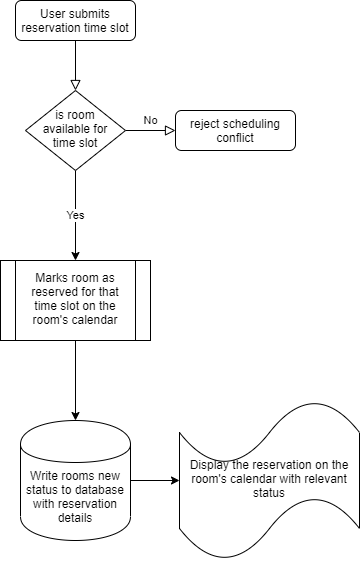

The diagram above was exported from draw.io. Its source (the exported page's mxGraphModel, read from the mxfile embedded in the PNG):
<mxGraphModel dx="702" dy="629" grid="1" gridSize="10" guides="1" tooltips="1" connect="1" arrows="1" fold="1" page="1" pageScale="1" pageWidth="827" pageHeight="1169" math="0" shadow="0">
  <root>
    <mxCell id="WIyWlLk6GJQsqaUBKTNV-0" />
    <mxCell id="WIyWlLk6GJQsqaUBKTNV-1" parent="WIyWlLk6GJQsqaUBKTNV-0" />
    <mxCell id="WIyWlLk6GJQsqaUBKTNV-2" value="" style="rounded=0;html=1;jettySize=auto;orthogonalLoop=1;fontSize=11;endArrow=block;endFill=0;endSize=8;strokeWidth=1;shadow=0;labelBackgroundColor=none;edgeStyle=orthogonalEdgeStyle;" parent="WIyWlLk6GJQsqaUBKTNV-1" source="WIyWlLk6GJQsqaUBKTNV-3" target="WIyWlLk6GJQsqaUBKTNV-6" edge="1">
      <mxGeometry relative="1" as="geometry" />
    </mxCell>
    <mxCell id="WIyWlLk6GJQsqaUBKTNV-3" value="User submits reservation time slot" style="rounded=1;whiteSpace=wrap;html=1;fontSize=12;glass=0;strokeWidth=1;shadow=0;" parent="WIyWlLk6GJQsqaUBKTNV-1" vertex="1">
      <mxGeometry x="160" y="80" width="120" height="40" as="geometry" />
    </mxCell>
    <mxCell id="WIyWlLk6GJQsqaUBKTNV-5" value="No" style="edgeStyle=orthogonalEdgeStyle;rounded=0;html=1;jettySize=auto;orthogonalLoop=1;fontSize=11;endArrow=block;endFill=0;endSize=8;strokeWidth=1;shadow=0;labelBackgroundColor=none;" parent="WIyWlLk6GJQsqaUBKTNV-1" source="WIyWlLk6GJQsqaUBKTNV-6" target="WIyWlLk6GJQsqaUBKTNV-7" edge="1">
      <mxGeometry y="10" relative="1" as="geometry">
        <mxPoint as="offset" />
      </mxGeometry>
    </mxCell>
    <mxCell id="zWFFfZIJAtHQO2fWvn9l-4" value="Yes" style="edgeStyle=orthogonalEdgeStyle;rounded=0;orthogonalLoop=1;jettySize=auto;html=1;" edge="1" parent="WIyWlLk6GJQsqaUBKTNV-1" source="WIyWlLk6GJQsqaUBKTNV-6" target="zWFFfZIJAtHQO2fWvn9l-3">
      <mxGeometry relative="1" as="geometry" />
    </mxCell>
    <mxCell id="WIyWlLk6GJQsqaUBKTNV-6" value="is room available for time slot" style="rhombus;whiteSpace=wrap;html=1;shadow=0;fontFamily=Helvetica;fontSize=12;align=center;strokeWidth=1;spacing=6;spacingTop=-4;" parent="WIyWlLk6GJQsqaUBKTNV-1" vertex="1">
      <mxGeometry x="170" y="170" width="100" height="80" as="geometry" />
    </mxCell>
    <mxCell id="WIyWlLk6GJQsqaUBKTNV-7" value="reject scheduling conflict" style="rounded=1;whiteSpace=wrap;html=1;fontSize=12;glass=0;strokeWidth=1;shadow=0;" parent="WIyWlLk6GJQsqaUBKTNV-1" vertex="1">
      <mxGeometry x="320" y="190" width="120" height="40" as="geometry" />
    </mxCell>
    <mxCell id="zWFFfZIJAtHQO2fWvn9l-8" value="" style="edgeStyle=orthogonalEdgeStyle;rounded=0;orthogonalLoop=1;jettySize=auto;html=1;" edge="1" parent="WIyWlLk6GJQsqaUBKTNV-1" source="zWFFfZIJAtHQO2fWvn9l-3" target="zWFFfZIJAtHQO2fWvn9l-7">
      <mxGeometry relative="1" as="geometry" />
    </mxCell>
    <mxCell id="zWFFfZIJAtHQO2fWvn9l-3" value="Marks room as reserved for that time slot on the room's calendar" style="shape=process;whiteSpace=wrap;html=1;backgroundOutline=1;shadow=0;strokeWidth=1;spacing=6;spacingTop=-4;" vertex="1" parent="WIyWlLk6GJQsqaUBKTNV-1">
      <mxGeometry x="145" y="340" width="150" height="80" as="geometry" />
    </mxCell>
    <mxCell id="zWFFfZIJAtHQO2fWvn9l-10" value="" style="edgeStyle=orthogonalEdgeStyle;rounded=0;orthogonalLoop=1;jettySize=auto;html=1;" edge="1" parent="WIyWlLk6GJQsqaUBKTNV-1" source="zWFFfZIJAtHQO2fWvn9l-7" target="zWFFfZIJAtHQO2fWvn9l-9">
      <mxGeometry relative="1" as="geometry" />
    </mxCell>
    <mxCell id="zWFFfZIJAtHQO2fWvn9l-7" value="Write rooms new status to database with reservation details" style="shape=cylinder;whiteSpace=wrap;html=1;boundedLbl=1;backgroundOutline=1;shadow=0;strokeWidth=1;spacing=6;spacingTop=-4;" vertex="1" parent="WIyWlLk6GJQsqaUBKTNV-1">
      <mxGeometry x="165" y="500" width="110" height="120" as="geometry" />
    </mxCell>
    <mxCell id="zWFFfZIJAtHQO2fWvn9l-9" value="Display the reservation on the room's calendar with relevant status" style="shape=tape;whiteSpace=wrap;html=1;shadow=0;strokeWidth=1;spacing=6;spacingTop=-4;" vertex="1" parent="WIyWlLk6GJQsqaUBKTNV-1">
      <mxGeometry x="324" y="480" width="180" height="160" as="geometry" />
    </mxCell>
  </root>
</mxGraphModel>